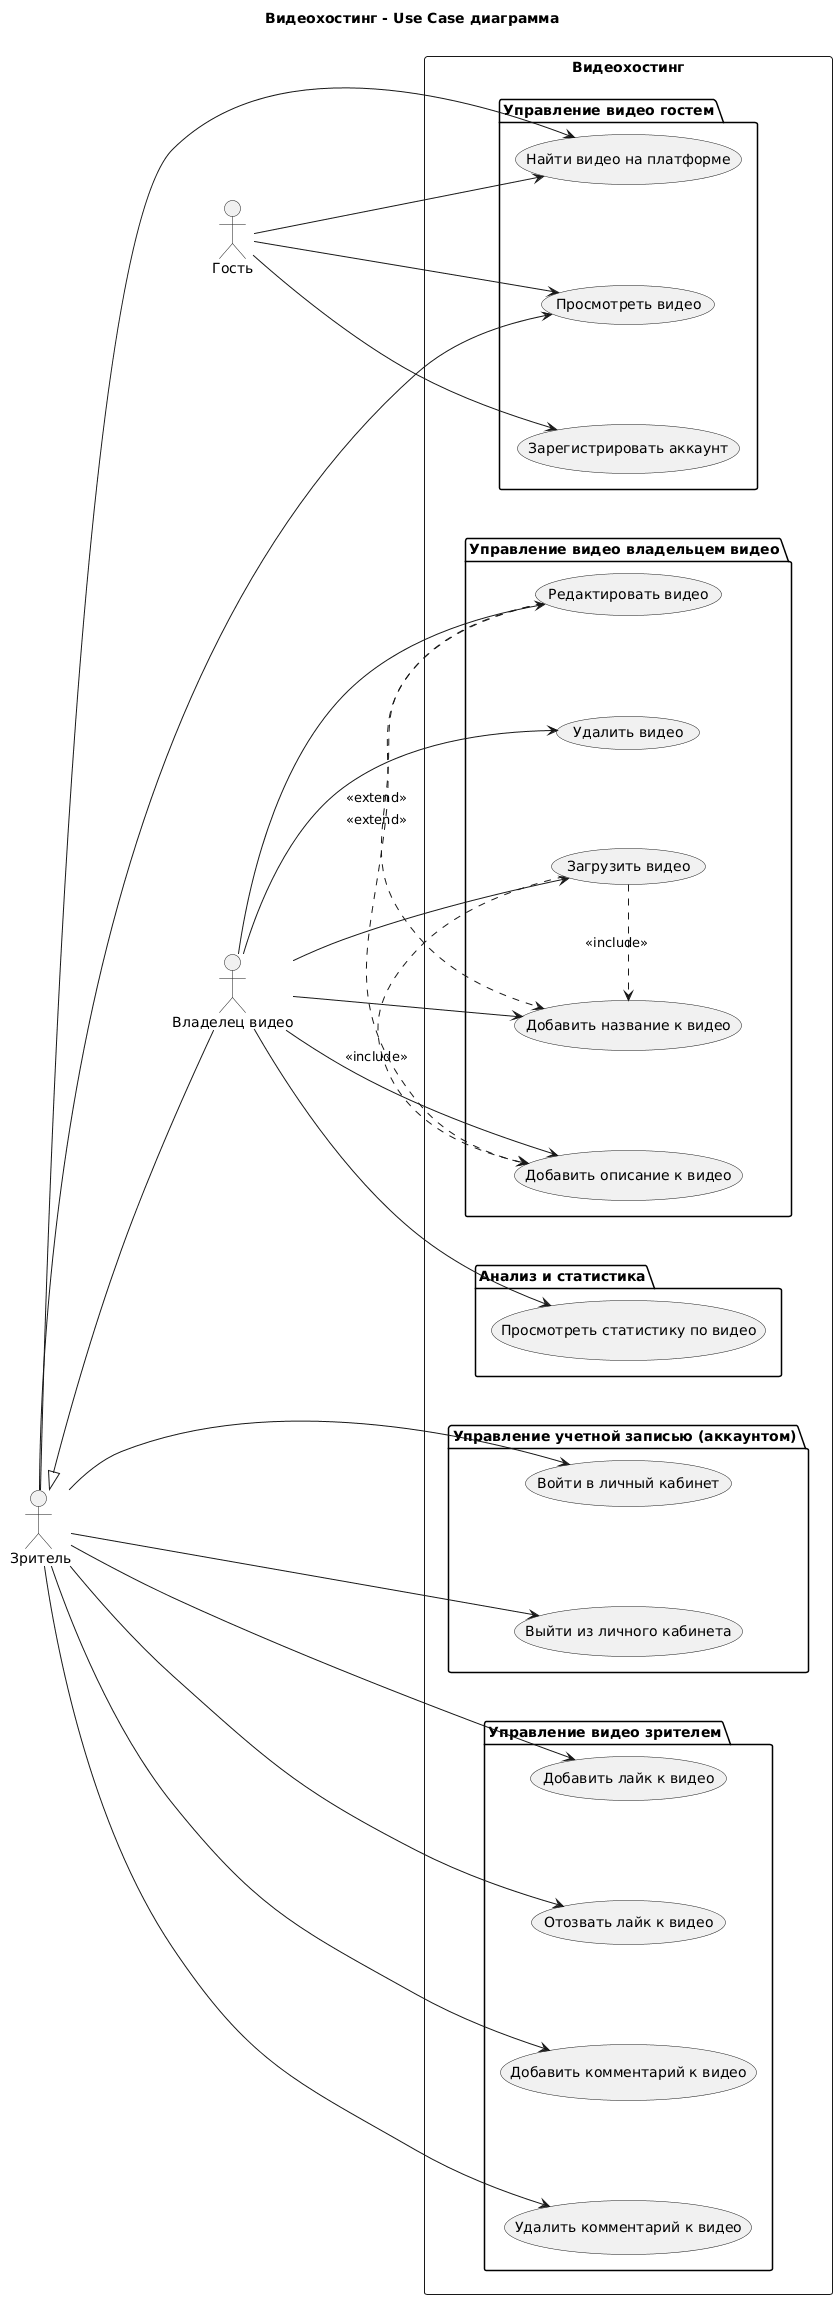

The diagram above was rendered by PlantUML. Its source (embedded in the PNG):
@startuml
title Видеохостинг - Use Case диаграмма
' Расположение акторов и use case
skinparam ranksep 100
skinparam nodesep 100
left to right direction
' Акторы
actor "Гость" as Guest
actor "Владелец видео" as Author
actor " Зритель" as Viewer
' Владелец видео является специализацией Зрителя (имеет все его возможности + дополнительные)
Viewer <|-- Author
' Варианты использования (Use cases)
rectangle "Видеохостинг" {
    ' Варианты использования незарегистрированного пользователя (гость)
    package "Управление видео гостем" {
        usecase "Найти видео на платформе" as UC1.1.1
        usecase "Просмотреть видео" as UC1.1.2
        usecase "Зарегистрировать аккаунт" as UC1.1.3              
    }
    ' Варианты использования общие для зарегистрированных пользователей (владелец видео, зритель)
    package "Управление учетной записью (аккаунтом)" {
        usecase "Войти в личный кабинет" as UC1.1.4
        usecase "Выйти из личного кабинета" as UC1.1.5
    }
    ' Варианты использования зарегистрированного пользователя (владелец видео)
    package "Управление видео владельцем видео" {
        usecase "Загрузить видео" as UC2.1.1
        usecase "Добавить название к видео" as UC2.1.2
        usecase "Добавить описание к видео" as UC2.1.3
        usecase "Удалить видео" as UC2.1.4
        usecase "Редактировать видео" as UC2.1.5
    }
    package "Анализ и статистика" {
        usecase "Просмотреть статистику по видео" as UC2.2.1  
    }
    ' Варианты использования зарегистрированного пользователя (зритель)
    package "Управление видео зрителем" {
        usecase "Добавить лайк к видео" as UC3.1.1
        usecase "Отозвать лайк к видео" as UC3.1.2
        usecase "Добавить комментарий к видео" as UC3.1.3
        usecase "Удалить комментарий к видео" as UC3.1.4 
    }
}
' Отношения незарегистрированного пользователя (гость)
Guest --> UC1.1.1
Guest --> UC1.1.2
Guest --> UC1.1.3
' Отношения Общие для зарегистрированных пользователей (владелец видео, зритель)
Viewer --> UC1.1.4
Viewer --> UC1.1.5
' Отношения зарегистрированного пользователя (владелец видео)
Author --> UC2.1.1
Author --> UC2.1.2
Author --> UC2.1.3
Author --> UC2.1.4
Author --> UC2.1.5
Author --> UC2.2.1
' Включения зарегистрированного пользователя (владелец видео)
UC2.1.1 .> UC2.1.2 : <<include>>
UC2.1.1 .> UC2.1.3 : <<include>>
' Расширения зарегистрированного пользователя (владелец видео)
UC2.1.5 .> UC2.1.2 : <<extend>>
UC2.1.5 .> UC2.1.3 : <<extend>>
' Отношения зарегистрированного пользователя (зритель)
Viewer --> UC1.1.1
Viewer --> UC1.1.2
Viewer --> UC3.1.1
Viewer --> UC3.1.2
Viewer --> UC3.1.3
Viewer --> UC3.1.4
@enduml